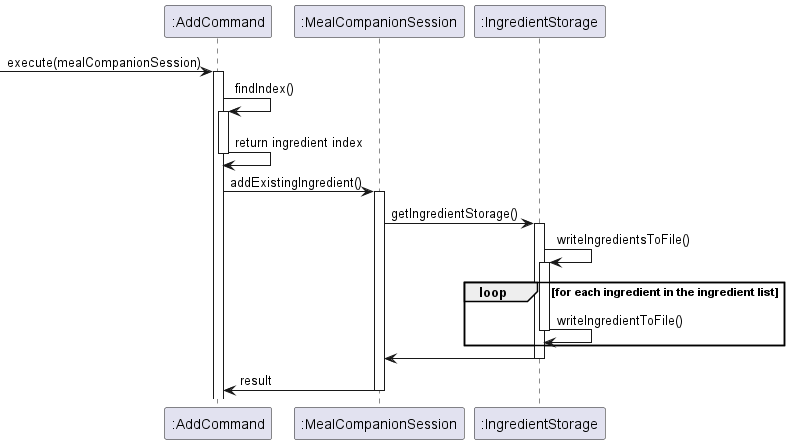

The diagram above was rendered by PlantUML. Its source (embedded in the PNG):
@startuml
!include Style.puml
participant ":AddCommand" as AddCommand
participant ":MealCompanionSession" as MealCompanionSession
participant ":IngredientStorage" as IngredientStorage


-> AddCommand: execute(mealCompanionSession)
activate AddCommand
AddCommand -> AddCommand: findIndex()
activate AddCommand
AddCommand -> AddCommand: return ingredient index
deactivate AddCommand
AddCommand -> MealCompanionSession: addExistingIngredient()
activate MealCompanionSession
MealCompanionSession -> IngredientStorage: getIngredientStorage()
activate IngredientStorage
IngredientStorage -> IngredientStorage:writeIngredientsToFile()
activate IngredientStorage
loop for each ingredient in the ingredient list
IngredientStorage -> IngredientStorage: writeIngredientToFile()
deactivate IngredientStorage
end
IngredientStorage -> MealCompanionSession
deactivate IngredientStorage
MealCompanionSession -> AddCommand: result
deactivate MealCompanionSession




@enduml